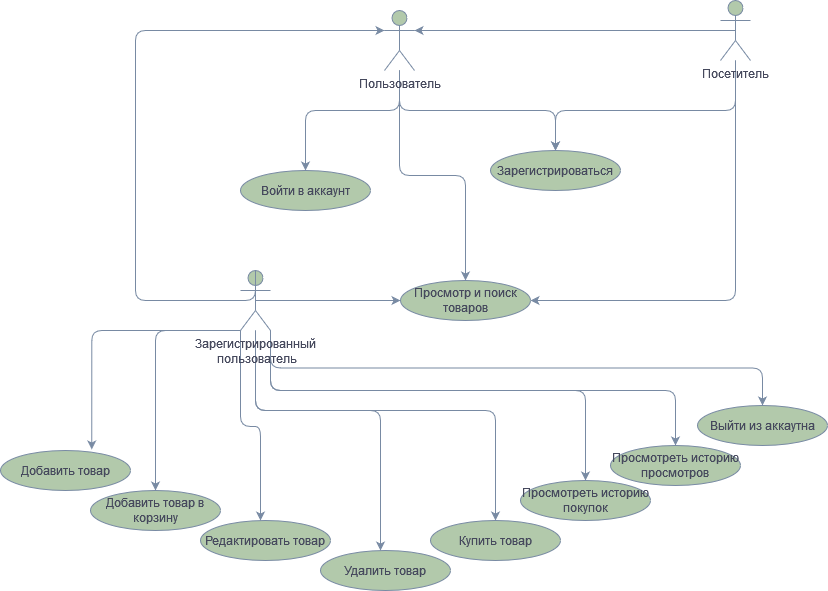

The diagram above was exported from draw.io. Its source (the exported page's mxGraphModel, read from the mxfile embedded in the PNG):
<mxGraphModel dx="1332" dy="656" grid="1" gridSize="10" guides="1" tooltips="1" connect="1" arrows="1" fold="1" page="1" pageScale="1" pageWidth="827" pageHeight="1169" background="#FFFFFF" math="0" shadow="0">
  <root>
    <mxCell id="0" />
    <mxCell id="1" parent="0" />
    <mxCell id="K6HCk1tsAgLE9_qAehCi-132" style="edgeStyle=orthogonalEdgeStyle;orthogonalLoop=1;jettySize=auto;html=1;strokeColor=#788AA3;fontColor=#46495D;fillColor=#B2C9AB;" edge="1" parent="1" source="K6HCk1tsAgLE9_qAehCi-116" target="K6HCk1tsAgLE9_qAehCi-125">
      <mxGeometry relative="1" as="geometry">
        <Array as="points">
          <mxPoint x="399" y="210" />
          <mxPoint x="305" y="210" />
        </Array>
      </mxGeometry>
    </mxCell>
    <mxCell id="K6HCk1tsAgLE9_qAehCi-133" style="edgeStyle=orthogonalEdgeStyle;orthogonalLoop=1;jettySize=auto;html=1;strokeColor=#788AA3;fontColor=#46495D;fillColor=#B2C9AB;" edge="1" parent="1" source="K6HCk1tsAgLE9_qAehCi-116" target="K6HCk1tsAgLE9_qAehCi-126">
      <mxGeometry relative="1" as="geometry">
        <Array as="points">
          <mxPoint x="399" y="210" />
          <mxPoint x="555" y="210" />
        </Array>
      </mxGeometry>
    </mxCell>
    <mxCell id="K6HCk1tsAgLE9_qAehCi-134" style="edgeStyle=orthogonalEdgeStyle;orthogonalLoop=1;jettySize=auto;html=1;strokeColor=#788AA3;fontColor=#46495D;fillColor=#B2C9AB;" edge="1" parent="1" source="K6HCk1tsAgLE9_qAehCi-116" target="K6HCk1tsAgLE9_qAehCi-127">
      <mxGeometry relative="1" as="geometry" />
    </mxCell>
    <mxCell id="K6HCk1tsAgLE9_qAehCi-116" value="&lt;div&gt;Пользователь&lt;/div&gt;&lt;div&gt;&lt;br&gt;&lt;/div&gt;" style="shape=umlActor;verticalLabelPosition=bottom;verticalAlign=top;html=1;outlineConnect=0;strokeColor=#788AA3;fontColor=#46495D;fillColor=#B2C9AB;" vertex="1" parent="1">
      <mxGeometry x="384" y="110" width="30" height="60" as="geometry" />
    </mxCell>
    <mxCell id="K6HCk1tsAgLE9_qAehCi-158" style="edgeStyle=orthogonalEdgeStyle;orthogonalLoop=1;jettySize=auto;html=1;exitX=0.5;exitY=0.5;exitDx=0;exitDy=0;exitPerimeter=0;entryX=0;entryY=0.5;entryDx=0;entryDy=0;strokeColor=#788AA3;fontColor=#46495D;fillColor=#B2C9AB;" edge="1" parent="1" source="K6HCk1tsAgLE9_qAehCi-120" target="K6HCk1tsAgLE9_qAehCi-127">
      <mxGeometry relative="1" as="geometry" />
    </mxCell>
    <mxCell id="K6HCk1tsAgLE9_qAehCi-160" style="edgeStyle=orthogonalEdgeStyle;orthogonalLoop=1;jettySize=auto;html=1;exitX=0;exitY=1;exitDx=0;exitDy=0;exitPerimeter=0;strokeColor=#788AA3;fontColor=#46495D;fillColor=#B2C9AB;" edge="1" parent="1" source="K6HCk1tsAgLE9_qAehCi-120" target="K6HCk1tsAgLE9_qAehCi-139">
      <mxGeometry relative="1" as="geometry">
        <Array as="points">
          <mxPoint x="155" y="430" />
        </Array>
      </mxGeometry>
    </mxCell>
    <mxCell id="K6HCk1tsAgLE9_qAehCi-162" style="edgeStyle=orthogonalEdgeStyle;orthogonalLoop=1;jettySize=auto;html=1;exitX=0;exitY=1;exitDx=0;exitDy=0;exitPerimeter=0;strokeColor=#788AA3;fontColor=#46495D;fillColor=#B2C9AB;" edge="1" parent="1" source="K6HCk1tsAgLE9_qAehCi-120" target="K6HCk1tsAgLE9_qAehCi-142">
      <mxGeometry relative="1" as="geometry">
        <Array as="points">
          <mxPoint x="240" y="526" />
          <mxPoint x="260" y="526" />
        </Array>
      </mxGeometry>
    </mxCell>
    <mxCell id="K6HCk1tsAgLE9_qAehCi-163" style="edgeStyle=orthogonalEdgeStyle;orthogonalLoop=1;jettySize=auto;html=1;strokeColor=#788AA3;fontColor=#46495D;fillColor=#B2C9AB;" edge="1" parent="1" source="K6HCk1tsAgLE9_qAehCi-120" target="K6HCk1tsAgLE9_qAehCi-141">
      <mxGeometry relative="1" as="geometry">
        <Array as="points">
          <mxPoint x="255" y="510" />
          <mxPoint x="380" y="510" />
        </Array>
      </mxGeometry>
    </mxCell>
    <mxCell id="K6HCk1tsAgLE9_qAehCi-164" style="edgeStyle=orthogonalEdgeStyle;orthogonalLoop=1;jettySize=auto;html=1;strokeColor=#788AA3;fontColor=#46495D;fillColor=#B2C9AB;" edge="1" parent="1" source="K6HCk1tsAgLE9_qAehCi-120" target="K6HCk1tsAgLE9_qAehCi-145">
      <mxGeometry relative="1" as="geometry">
        <Array as="points">
          <mxPoint x="255" y="510" />
          <mxPoint x="495" y="510" />
        </Array>
      </mxGeometry>
    </mxCell>
    <mxCell id="K6HCk1tsAgLE9_qAehCi-165" style="edgeStyle=orthogonalEdgeStyle;orthogonalLoop=1;jettySize=auto;html=1;exitX=1;exitY=1;exitDx=0;exitDy=0;exitPerimeter=0;strokeColor=#788AA3;fontColor=#46495D;fillColor=#B2C9AB;" edge="1" parent="1" source="K6HCk1tsAgLE9_qAehCi-120" target="K6HCk1tsAgLE9_qAehCi-144">
      <mxGeometry relative="1" as="geometry">
        <Array as="points">
          <mxPoint x="270" y="490" />
          <mxPoint x="585" y="490" />
        </Array>
      </mxGeometry>
    </mxCell>
    <mxCell id="K6HCk1tsAgLE9_qAehCi-166" style="edgeStyle=orthogonalEdgeStyle;orthogonalLoop=1;jettySize=auto;html=1;exitX=1;exitY=1;exitDx=0;exitDy=0;exitPerimeter=0;strokeColor=#788AA3;fontColor=#46495D;fillColor=#B2C9AB;" edge="1" parent="1" source="K6HCk1tsAgLE9_qAehCi-120" target="K6HCk1tsAgLE9_qAehCi-143">
      <mxGeometry relative="1" as="geometry">
        <Array as="points">
          <mxPoint x="270" y="490" />
          <mxPoint x="675" y="490" />
        </Array>
      </mxGeometry>
    </mxCell>
    <mxCell id="K6HCk1tsAgLE9_qAehCi-167" style="edgeStyle=orthogonalEdgeStyle;orthogonalLoop=1;jettySize=auto;html=1;exitX=1;exitY=1;exitDx=0;exitDy=0;exitPerimeter=0;strokeColor=#788AA3;fontColor=#46495D;fillColor=#B2C9AB;" edge="1" parent="1" source="K6HCk1tsAgLE9_qAehCi-120" target="K6HCk1tsAgLE9_qAehCi-137">
      <mxGeometry relative="1" as="geometry" />
    </mxCell>
    <mxCell id="K6HCk1tsAgLE9_qAehCi-120" value="&lt;div&gt;Зарегистрированный&lt;/div&gt;&lt;div&gt;&amp;nbsp;пользователь&lt;br&gt;&lt;/div&gt;&lt;div&gt;&lt;br&gt;&lt;/div&gt;" style="shape=umlActor;verticalLabelPosition=bottom;verticalAlign=top;html=1;outlineConnect=0;strokeColor=#788AA3;fontColor=#46495D;fillColor=#B2C9AB;" vertex="1" parent="1">
      <mxGeometry x="240" y="370" width="30" height="60" as="geometry" />
    </mxCell>
    <mxCell id="K6HCk1tsAgLE9_qAehCi-131" style="edgeStyle=orthogonalEdgeStyle;orthogonalLoop=1;jettySize=auto;html=1;strokeColor=#788AA3;fontColor=#46495D;fillColor=#B2C9AB;" edge="1" parent="1" source="K6HCk1tsAgLE9_qAehCi-121" target="K6HCk1tsAgLE9_qAehCi-126">
      <mxGeometry relative="1" as="geometry">
        <Array as="points">
          <mxPoint x="735" y="210" />
          <mxPoint x="555" y="210" />
        </Array>
      </mxGeometry>
    </mxCell>
    <mxCell id="K6HCk1tsAgLE9_qAehCi-135" style="edgeStyle=orthogonalEdgeStyle;orthogonalLoop=1;jettySize=auto;html=1;entryX=1;entryY=0.5;entryDx=0;entryDy=0;strokeColor=#788AA3;fontColor=#46495D;fillColor=#B2C9AB;" edge="1" parent="1" source="K6HCk1tsAgLE9_qAehCi-121" target="K6HCk1tsAgLE9_qAehCi-127">
      <mxGeometry relative="1" as="geometry">
        <Array as="points">
          <mxPoint x="735" y="400" />
        </Array>
      </mxGeometry>
    </mxCell>
    <mxCell id="K6HCk1tsAgLE9_qAehCi-121" value="&lt;div&gt;Посетитель&lt;/div&gt;" style="shape=umlActor;verticalLabelPosition=bottom;verticalAlign=top;html=1;outlineConnect=0;strokeColor=#788AA3;fontColor=#46495D;fillColor=#B2C9AB;" vertex="1" parent="1">
      <mxGeometry x="720" y="100" width="30" height="60" as="geometry" />
    </mxCell>
    <mxCell id="K6HCk1tsAgLE9_qAehCi-124" style="edgeStyle=orthogonalEdgeStyle;orthogonalLoop=1;jettySize=auto;html=1;entryX=0;entryY=0.3333333333333333;entryDx=0;entryDy=0;entryPerimeter=0;strokeColor=#788AA3;fontColor=#46495D;fillColor=#B2C9AB;exitX=0.5;exitY=0;exitDx=0;exitDy=0;exitPerimeter=0;" edge="1" parent="1" source="K6HCk1tsAgLE9_qAehCi-120" target="K6HCk1tsAgLE9_qAehCi-116">
      <mxGeometry relative="1" as="geometry">
        <Array as="points">
          <mxPoint x="255" y="400" />
          <mxPoint x="135" y="400" />
          <mxPoint x="135" y="130" />
        </Array>
      </mxGeometry>
    </mxCell>
    <mxCell id="K6HCk1tsAgLE9_qAehCi-125" value="Войти в аккаунт" style="ellipse;whiteSpace=wrap;html=1;strokeColor=#788AA3;fontColor=#46495D;fillColor=#B2C9AB;" vertex="1" parent="1">
      <mxGeometry x="240" y="270" width="130" height="40" as="geometry" />
    </mxCell>
    <mxCell id="K6HCk1tsAgLE9_qAehCi-126" value="Зарегистрироваться" style="ellipse;whiteSpace=wrap;html=1;strokeColor=#788AA3;fontColor=#46495D;fillColor=#B2C9AB;" vertex="1" parent="1">
      <mxGeometry x="490" y="250" width="130" height="40" as="geometry" />
    </mxCell>
    <mxCell id="K6HCk1tsAgLE9_qAehCi-127" value="Просмотр и поиск товаров" style="ellipse;whiteSpace=wrap;html=1;strokeColor=#788AA3;fontColor=#46495D;fillColor=#B2C9AB;" vertex="1" parent="1">
      <mxGeometry x="400" y="380" width="130" height="40" as="geometry" />
    </mxCell>
    <mxCell id="K6HCk1tsAgLE9_qAehCi-129" style="edgeStyle=orthogonalEdgeStyle;orthogonalLoop=1;jettySize=auto;html=1;exitX=0.5;exitY=0.5;exitDx=0;exitDy=0;exitPerimeter=0;entryX=1;entryY=0.3333333333333333;entryDx=0;entryDy=0;entryPerimeter=0;strokeColor=#788AA3;fontColor=#46495D;fillColor=#B2C9AB;" edge="1" parent="1" source="K6HCk1tsAgLE9_qAehCi-121" target="K6HCk1tsAgLE9_qAehCi-116">
      <mxGeometry relative="1" as="geometry" />
    </mxCell>
    <mxCell id="K6HCk1tsAgLE9_qAehCi-137" value="Выйти из аккаутна" style="ellipse;whiteSpace=wrap;html=1;strokeColor=#788AA3;fontColor=#46495D;fillColor=#B2C9AB;" vertex="1" parent="1">
      <mxGeometry x="697" y="505" width="130" height="40" as="geometry" />
    </mxCell>
    <mxCell id="K6HCk1tsAgLE9_qAehCi-138" value="&lt;div&gt;Добавить товар&lt;/div&gt;" style="ellipse;whiteSpace=wrap;html=1;strokeColor=#788AA3;fontColor=#46495D;fillColor=#B2C9AB;" vertex="1" parent="1">
      <mxGeometry y="550" width="130" height="40" as="geometry" />
    </mxCell>
    <mxCell id="K6HCk1tsAgLE9_qAehCi-139" value="Добавить товар в корзину" style="ellipse;whiteSpace=wrap;html=1;strokeColor=#788AA3;fontColor=#46495D;fillColor=#B2C9AB;" vertex="1" parent="1">
      <mxGeometry x="90" y="590" width="130" height="40" as="geometry" />
    </mxCell>
    <mxCell id="K6HCk1tsAgLE9_qAehCi-141" value="Удалить товар" style="ellipse;whiteSpace=wrap;html=1;strokeColor=#788AA3;fontColor=#46495D;fillColor=#B2C9AB;" vertex="1" parent="1">
      <mxGeometry x="320" y="650" width="130" height="40" as="geometry" />
    </mxCell>
    <mxCell id="K6HCk1tsAgLE9_qAehCi-142" value="Редактировать товар" style="ellipse;whiteSpace=wrap;html=1;strokeColor=#788AA3;fontColor=#46495D;fillColor=#B2C9AB;" vertex="1" parent="1">
      <mxGeometry x="200" y="620" width="130" height="40" as="geometry" />
    </mxCell>
    <mxCell id="K6HCk1tsAgLE9_qAehCi-143" value="Просмотреть историю просмотров" style="ellipse;whiteSpace=wrap;html=1;strokeColor=#788AA3;fontColor=#46495D;fillColor=#B2C9AB;" vertex="1" parent="1">
      <mxGeometry x="610" y="545" width="130" height="40" as="geometry" />
    </mxCell>
    <mxCell id="K6HCk1tsAgLE9_qAehCi-144" value="&lt;div&gt;Просмотреть историю покупок&lt;/div&gt;" style="ellipse;whiteSpace=wrap;html=1;strokeColor=#788AA3;fontColor=#46495D;fillColor=#B2C9AB;" vertex="1" parent="1">
      <mxGeometry x="520" y="580" width="130" height="40" as="geometry" />
    </mxCell>
    <mxCell id="K6HCk1tsAgLE9_qAehCi-145" value="Купить товар" style="ellipse;whiteSpace=wrap;html=1;strokeColor=#788AA3;fontColor=#46495D;fillColor=#B2C9AB;" vertex="1" parent="1">
      <mxGeometry x="430" y="620" width="130" height="40" as="geometry" />
    </mxCell>
    <mxCell id="K6HCk1tsAgLE9_qAehCi-159" style="edgeStyle=orthogonalEdgeStyle;orthogonalLoop=1;jettySize=auto;html=1;entryX=0.702;entryY=-0.025;entryDx=0;entryDy=0;entryPerimeter=0;strokeColor=#788AA3;fontColor=#46495D;fillColor=#B2C9AB;" edge="1" parent="1" source="K6HCk1tsAgLE9_qAehCi-120" target="K6HCk1tsAgLE9_qAehCi-138">
      <mxGeometry relative="1" as="geometry">
        <Array as="points">
          <mxPoint x="91" y="430" />
        </Array>
      </mxGeometry>
    </mxCell>
  </root>
</mxGraphModel>